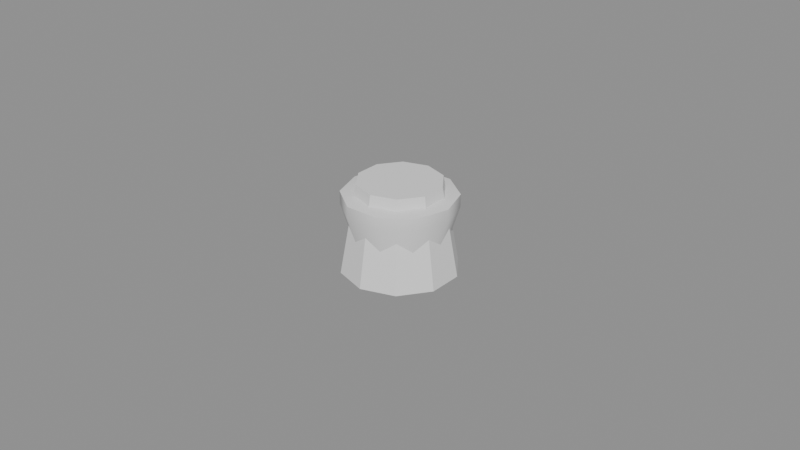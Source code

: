 # Source: capsule.blend  (saved by Blender 4.5.87; exported with 4.5.12 LTS)
import bpy
from mathutils import Matrix  # noqa: F401  (used for matrix-valued properties, if any)

bpy.ops.wm.read_factory_settings(use_empty=True)
scene = bpy.context.scene
scene.name = 'Scene'

# ---- collections
col_a = bpy.data.collections.new('a'); scene.collection.children.link(col_a)
col_b = bpy.data.collections.new('b'); scene.collection.children.link(col_b)

# ---- materials (node trees are filled in below, after node groups)
mat_grey6 = bpy.data.materials.new('grey6')
mat_greydark = bpy.data.materials.new('greyDark')

# ---- material node trees

# ---- meshes
me_a_body = bpy.data.meshes.new('a_body')
me_a_body.from_pydata([(0.0, 0.018, -1.863e-09), (0.0, 0.013, 0.028), (0.01058, 0.01456, -1.863e-09), (0.007641, 0.01052, 0.028), (0.01712, 0.005562, -1.863e-09), (0.01236, 0.004017, 0.028), (0.01712, -0.005562, -1.863e-09), (0.01236, -0.004017, 0.028), (0.01058, -0.01456, -1.863e-09), (0.007641, -0.01052, 0.028), (0.0, -0.018, -1.863e-09), (0.0, -0.013, 0.028), (-0.01058, -0.01456, -1.863e-09), (-0.007641, -0.01052, 0.028), (-0.01712, -0.005562, -1.863e-09), (-0.01236, -0.004017, 0.028), (-0.01712, 0.005562, -1.863e-09), (-0.01236, 0.004017, 0.028), (-0.01058, 0.01456, -1.863e-09), (-0.007641, 0.01052, 0.028)], [], [(0, 1, 3, 2), (2, 3, 5, 4), (4, 5, 7, 6), (6, 7, 9, 8), (8, 9, 11, 10), (10, 11, 13, 12), (12, 13, 15, 14), (14, 15, 17, 16), (3, 1, 19, 17, 15, 13, 11, 9, 7, 5), (16, 17, 19, 18), (18, 19, 1, 0), (0, 2, 4, 6, 8, 10, 12, 14, 16, 18)])
me_a_body.materials.append(mat_grey6)
me_a_body.update()
me_b_body = bpy.data.meshes.new('b_body')
me_b_body.from_pydata([(0.0, 0.0, -0.001), (0.011, 0.0, -0.001), (0.008899, 0.006466, -0.001), (0.003399, 0.01046, -0.001), (-0.003399, 0.01046, -0.001), (-0.008899, 0.006466, -0.001), (-0.011, 1.347e-18, -0.001), (-0.008899, -0.006466, -0.001), (-0.003399, -0.01046, -0.001), (0.003399, -0.01046, -0.001), (0.008899, -0.006466, -0.001), (0.0175, 0.0, 0.02), (0.01416, 0.01029, 0.02), (0.005408, 0.01664, 0.02), (-0.005408, 0.01664, 0.02), (-0.01416, 0.01029, 0.02), (-0.0175, 2.143e-18, 0.02), (-0.01416, -0.01029, 0.02), (-0.005408, -0.01664, 0.02), (0.005408, -0.01664, 0.02), (0.01416, -0.01029, 0.02), (0.0175, 0.0, 0.024), (0.01416, 0.01029, 0.024), (0.005408, 0.01664, 0.024), (-0.005408, 0.01664, 0.024), (-0.01416, 0.01029, 0.024), (-0.0175, 2.143e-18, 0.024), (-0.01416, -0.01029, 0.024), (-0.005408, -0.01664, 0.024), (0.005408, -0.01664, 0.024), (0.01416, -0.01029, 0.024), (0.0, 0.0, 0.027)], [], [(0, 2, 1), (0, 3, 2), (0, 4, 3), (0, 5, 4), (0, 6, 5), (0, 7, 6), (0, 8, 7), (0, 9, 8), (0, 10, 9), (0, 1, 10), (1, 2, 12, 11), (2, 3, 13, 12), (3, 4, 14, 13), (4, 5, 15, 14), (5, 6, 16, 15), (6, 7, 17, 16), (7, 8, 18, 17), (8, 9, 19, 18), (9, 10, 20, 19), (10, 1, 11, 20), (11, 12, 22, 21), (12, 13, 23, 22), (13, 14, 24, 23), (14, 15, 25, 24), (15, 16, 26, 25), (16, 17, 27, 26), (17, 18, 28, 27), (18, 19, 29, 28), (19, 20, 30, 29), (20, 11, 21, 30), (21, 22, 31), (22, 23, 31), (23, 24, 31), (24, 25, 31), (25, 26, 31), (26, 27, 31), (27, 28, 31), (28, 29, 31), (29, 30, 31), (30, 21, 31)])
me_b_body.polygons.foreach_set('use_smooth', [True] * 40)
_k = set([(1, 2), (1, 10), (2, 3), (3, 4), (4, 5), (5, 6), (6, 7), (7, 8), (8, 9), (9, 10), (21, 22), (21, 30), (22, 23), (23, 24), (24, 25), (25, 26), (26, 27), (27, 28), (28, 29), (29, 30)])
me_b_body.attributes.new('sharp_edge', 'BOOLEAN', 'EDGE').data.foreach_set('value', [ (min(e.vertices), max(e.vertices)) in _k for e in me_b_body.edges])
me_b_body.materials.append(mat_greydark)
me_b_body.update()

# ---- objects
ob_a_body = bpy.data.objects.new('a_body', me_a_body)
ob_b_body = bpy.data.objects.new('b_body', me_b_body)

# ---- transforms, parenting, visibility, modifiers, constraints
ob_a_body.location = (0.0, 0.0, 0.0)
ob_b_body.location = (0.0, 0.0, 0.0)

# ---- collection membership
col_a.objects.link(ob_a_body)
col_b.objects.link(ob_b_body)

# ---- scene / render settings (as saved in the file)
scene.frame_start = 1; scene.frame_end = 250; scene.frame_set(1)
scene.render.engine = 'BLENDER_EEVEE_NEXT'
bpy.context.view_layer.update()

# ---- added for rendering (the .blend has no active camera and no usable light): camera, sun + grey world if the file has none
cam_auto = bpy.data.cameras.new('AutoCamera')
cam_auto.lens = 50.0
cam_auto.sensor_width = 36.0
cam_auto.clip_end = 1000.0
ob_auto_camera = bpy.data.objects.new('AutoCamera', cam_auto)
scene.collection.objects.link(ob_auto_camera)
ob_auto_camera.location = (0.185045, -0.222054, 0.161536)
ob_auto_camera.rotation_euler = (1.09748, -7.21219e-08, 0.694738)
scene.camera = ob_auto_camera
light_auto_sun = bpy.data.lights.new('AutoSun', 'SUN')
light_auto_sun.energy = 3.0
light_auto_sun.angle = 0.0523599
ob_auto_sun = bpy.data.objects.new('AutoSun', light_auto_sun)
scene.collection.objects.link(ob_auto_sun)
ob_auto_sun.rotation_euler = (0.872665, 0.174533, 0.523599)
if scene.world is None:
    world_auto = bpy.data.worlds.new('AutoWorld')
    world_auto.color = (0.3, 0.3, 0.3)
    scene.world = world_auto
bpy.context.view_layer.update()
